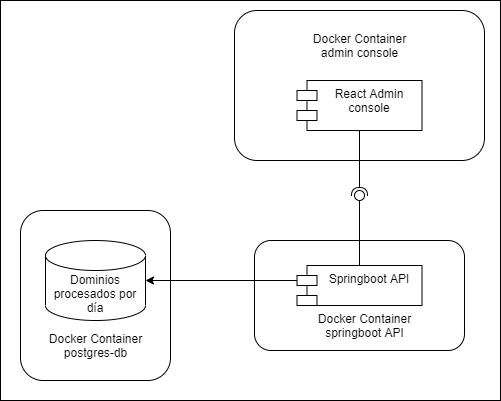

The diagram above was exported from draw.io. Its source (the exported page's mxGraphModel, read from the mxfile embedded in the PNG):
<mxGraphModel dx="782" dy="539" grid="1" gridSize="10" guides="1" tooltips="1" connect="1" arrows="1" fold="1" page="1" pageScale="1" pageWidth="827" pageHeight="1169" math="0" shadow="0">
  <root>
    <mxCell id="0" />
    <mxCell id="1" parent="0" />
    <mxCell id="FVU1gqGirHO-M4IGcaHC-7" value="" style="rounded=0;whiteSpace=wrap;html=1;" vertex="1" parent="1">
      <mxGeometry x="200" y="120" width="500" height="400" as="geometry" />
    </mxCell>
    <mxCell id="xfPSNsQF0t2bq52CkYd1-10" value="" style="rounded=1;whiteSpace=wrap;html=1;" parent="1" vertex="1">
      <mxGeometry x="220" y="330" width="150" height="170" as="geometry" />
    </mxCell>
    <mxCell id="2" value="" style="rounded=1;whiteSpace=wrap;html=1;" parent="1" vertex="1">
      <mxGeometry x="434" y="130" width="250" height="150" as="geometry" />
    </mxCell>
    <mxCell id="3" value="" style="rounded=1;whiteSpace=wrap;html=1;" parent="1" vertex="1">
      <mxGeometry x="454" y="360" width="210" height="110" as="geometry" />
    </mxCell>
    <mxCell id="6" value="Dominios procesados por día" style="shape=cylinder3;whiteSpace=wrap;html=1;boundedLbl=1;backgroundOutline=1;size=15;" parent="1" vertex="1">
      <mxGeometry x="245" y="360" width="100" height="80" as="geometry" />
    </mxCell>
    <mxCell id="xfPSNsQF0t2bq52CkYd1-11" value="Docker Container postgres-db" style="text;html=1;strokeColor=none;fillColor=none;align=center;verticalAlign=middle;whiteSpace=wrap;rounded=0;" parent="1" vertex="1">
      <mxGeometry x="237.5" y="450" width="115" height="30" as="geometry" />
    </mxCell>
    <mxCell id="xfPSNsQF0t2bq52CkYd1-14" style="edgeStyle=orthogonalEdgeStyle;rounded=0;orthogonalLoop=1;jettySize=auto;html=1;exitX=0;exitY=0;exitDx=0;exitDy=15;entryX=1;entryY=0.5;entryDx=0;entryDy=0;entryPerimeter=0;exitPerimeter=0;" parent="1" source="xfPSNsQF0t2bq52CkYd1-13" target="6" edge="1">
      <mxGeometry relative="1" as="geometry" />
    </mxCell>
    <mxCell id="xfPSNsQF0t2bq52CkYd1-13" value="Springboot API&#10;" style="shape=module;align=left;spacingLeft=20;align=center;verticalAlign=top;" parent="1" vertex="1">
      <mxGeometry x="496.5" y="385" width="125" height="40" as="geometry" />
    </mxCell>
    <mxCell id="xfPSNsQF0t2bq52CkYd1-15" value="Docker Container springboot API" style="text;html=1;strokeColor=none;fillColor=none;align=center;verticalAlign=middle;whiteSpace=wrap;rounded=0;" parent="1" vertex="1">
      <mxGeometry x="506.5" y="430" width="115" height="30" as="geometry" />
    </mxCell>
    <mxCell id="xfPSNsQF0t2bq52CkYd1-19" value="Docker Container admin console" style="text;html=1;strokeColor=none;fillColor=none;align=center;verticalAlign=middle;whiteSpace=wrap;rounded=0;" parent="1" vertex="1">
      <mxGeometry x="501.5" y="150" width="115" height="30" as="geometry" />
    </mxCell>
    <mxCell id="xfPSNsQF0t2bq52CkYd1-20" value="React Admin &#10;console" style="shape=module;align=left;spacingLeft=20;align=center;verticalAlign=top;" parent="1" vertex="1">
      <mxGeometry x="496.5" y="200" width="125" height="50" as="geometry" />
    </mxCell>
    <mxCell id="xfPSNsQF0t2bq52CkYd1-22" value="" style="rounded=0;orthogonalLoop=1;jettySize=auto;html=1;endArrow=none;endFill=0;sketch=0;sourcePerimeterSpacing=0;targetPerimeterSpacing=0;exitX=0.5;exitY=0;exitDx=0;exitDy=0;" parent="1" source="xfPSNsQF0t2bq52CkYd1-13" target="xfPSNsQF0t2bq52CkYd1-24" edge="1">
      <mxGeometry relative="1" as="geometry">
        <mxPoint x="564" y="185" as="sourcePoint" />
      </mxGeometry>
    </mxCell>
    <mxCell id="xfPSNsQF0t2bq52CkYd1-23" value="" style="rounded=0;orthogonalLoop=1;jettySize=auto;html=1;endArrow=halfCircle;endFill=0;entryX=0.5;entryY=0.5;endSize=6;strokeWidth=1;sketch=0;exitX=0.5;exitY=1;exitDx=0;exitDy=0;" parent="1" source="xfPSNsQF0t2bq52CkYd1-20" target="xfPSNsQF0t2bq52CkYd1-24" edge="1">
      <mxGeometry relative="1" as="geometry">
        <mxPoint x="620" y="315" as="sourcePoint" />
      </mxGeometry>
    </mxCell>
    <mxCell id="xfPSNsQF0t2bq52CkYd1-24" value="" style="ellipse;whiteSpace=wrap;html=1;align=center;aspect=fixed;resizable=0;points=[];outlineConnect=0;sketch=0;" parent="1" vertex="1">
      <mxGeometry x="554" y="310" width="10" height="10" as="geometry" />
    </mxCell>
  </root>
</mxGraphModel>